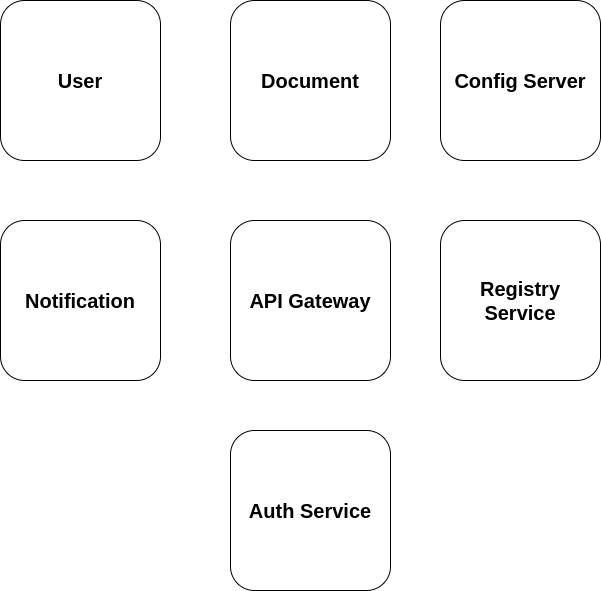

The diagram above was exported from draw.io. Its source (the exported page's mxGraphModel, read from the mxfile embedded in the PNG):
<mxGraphModel dx="868" dy="461" grid="1" gridSize="10" guides="1" tooltips="1" connect="1" arrows="1" fold="1" page="1" pageScale="1" pageWidth="827" pageHeight="1169" math="0" shadow="0">
  <root>
    <mxCell id="lnAyH23DQ9UvTQXWhMQG-0" />
    <mxCell id="lnAyH23DQ9UvTQXWhMQG-1" parent="lnAyH23DQ9UvTQXWhMQG-0" />
    <mxCell id="YbCBMzLHZmGcGEA0nL78-0" value="" style="whiteSpace=wrap;html=1;aspect=fixed;rounded=1;" parent="lnAyH23DQ9UvTQXWhMQG-1" vertex="1">
      <mxGeometry x="120" y="170" width="160" height="160" as="geometry" />
    </mxCell>
    <mxCell id="YbCBMzLHZmGcGEA0nL78-1" value="User" style="text;html=1;strokeColor=none;fillColor=none;align=center;verticalAlign=middle;whiteSpace=wrap;rounded=0;fontSize=20;fontStyle=1" parent="lnAyH23DQ9UvTQXWhMQG-1" vertex="1">
      <mxGeometry x="130" y="220" width="140" height="60" as="geometry" />
    </mxCell>
    <mxCell id="YbCBMzLHZmGcGEA0nL78-2" value="" style="whiteSpace=wrap;html=1;aspect=fixed;rounded=1;" parent="lnAyH23DQ9UvTQXWhMQG-1" vertex="1">
      <mxGeometry x="350" y="170" width="160" height="160" as="geometry" />
    </mxCell>
    <mxCell id="YbCBMzLHZmGcGEA0nL78-3" value="Document" style="text;html=1;strokeColor=none;fillColor=none;align=center;verticalAlign=middle;whiteSpace=wrap;rounded=0;fontSize=20;fontStyle=1" parent="lnAyH23DQ9UvTQXWhMQG-1" vertex="1">
      <mxGeometry x="360" y="220" width="140" height="60" as="geometry" />
    </mxCell>
    <mxCell id="YbCBMzLHZmGcGEA0nL78-4" value="" style="whiteSpace=wrap;html=1;aspect=fixed;rounded=1;" parent="lnAyH23DQ9UvTQXWhMQG-1" vertex="1">
      <mxGeometry x="120" y="390" width="160" height="160" as="geometry" />
    </mxCell>
    <mxCell id="YbCBMzLHZmGcGEA0nL78-5" value="Notification" style="text;html=1;strokeColor=none;fillColor=none;align=center;verticalAlign=middle;whiteSpace=wrap;rounded=0;fontSize=20;fontStyle=1" parent="lnAyH23DQ9UvTQXWhMQG-1" vertex="1">
      <mxGeometry x="130" y="440" width="140" height="60" as="geometry" />
    </mxCell>
    <mxCell id="YbCBMzLHZmGcGEA0nL78-6" value="" style="whiteSpace=wrap;html=1;aspect=fixed;rounded=1;" parent="lnAyH23DQ9UvTQXWhMQG-1" vertex="1">
      <mxGeometry x="350" y="390" width="160" height="160" as="geometry" />
    </mxCell>
    <mxCell id="YbCBMzLHZmGcGEA0nL78-7" value="" style="whiteSpace=wrap;html=1;aspect=fixed;rounded=1;" parent="lnAyH23DQ9UvTQXWhMQG-1" vertex="1">
      <mxGeometry x="560" y="170" width="160" height="160" as="geometry" />
    </mxCell>
    <mxCell id="YbCBMzLHZmGcGEA0nL78-8" value="Config Server" style="text;html=1;strokeColor=none;fillColor=none;align=center;verticalAlign=middle;whiteSpace=wrap;rounded=0;fontSize=20;fontStyle=1" parent="lnAyH23DQ9UvTQXWhMQG-1" vertex="1">
      <mxGeometry x="570" y="220" width="140" height="60" as="geometry" />
    </mxCell>
    <mxCell id="YbCBMzLHZmGcGEA0nL78-9" value="" style="whiteSpace=wrap;html=1;aspect=fixed;rounded=1;" parent="lnAyH23DQ9UvTQXWhMQG-1" vertex="1">
      <mxGeometry x="560" y="390" width="160" height="160" as="geometry" />
    </mxCell>
    <mxCell id="YbCBMzLHZmGcGEA0nL78-10" value="Registry Service" style="text;html=1;strokeColor=none;fillColor=none;align=center;verticalAlign=middle;whiteSpace=wrap;rounded=0;fontSize=20;fontStyle=1" parent="lnAyH23DQ9UvTQXWhMQG-1" vertex="1">
      <mxGeometry x="565" y="440" width="150" height="60" as="geometry" />
    </mxCell>
    <mxCell id="YbCBMzLHZmGcGEA0nL78-11" value="API Gateway" style="text;html=1;strokeColor=none;fillColor=none;align=center;verticalAlign=middle;whiteSpace=wrap;rounded=0;fontSize=20;fontStyle=1" parent="lnAyH23DQ9UvTQXWhMQG-1" vertex="1">
      <mxGeometry x="360" y="440" width="140" height="60" as="geometry" />
    </mxCell>
    <mxCell id="YbCBMzLHZmGcGEA0nL78-12" value="" style="whiteSpace=wrap;html=1;aspect=fixed;rounded=1;" parent="lnAyH23DQ9UvTQXWhMQG-1" vertex="1">
      <mxGeometry x="350" y="600" width="160" height="160" as="geometry" />
    </mxCell>
    <mxCell id="YbCBMzLHZmGcGEA0nL78-13" value="Auth Service" style="text;html=1;strokeColor=none;fillColor=none;align=center;verticalAlign=middle;whiteSpace=wrap;rounded=0;fontSize=20;fontStyle=1" parent="lnAyH23DQ9UvTQXWhMQG-1" vertex="1">
      <mxGeometry x="360" y="650" width="140" height="60" as="geometry" />
    </mxCell>
  </root>
</mxGraphModel>